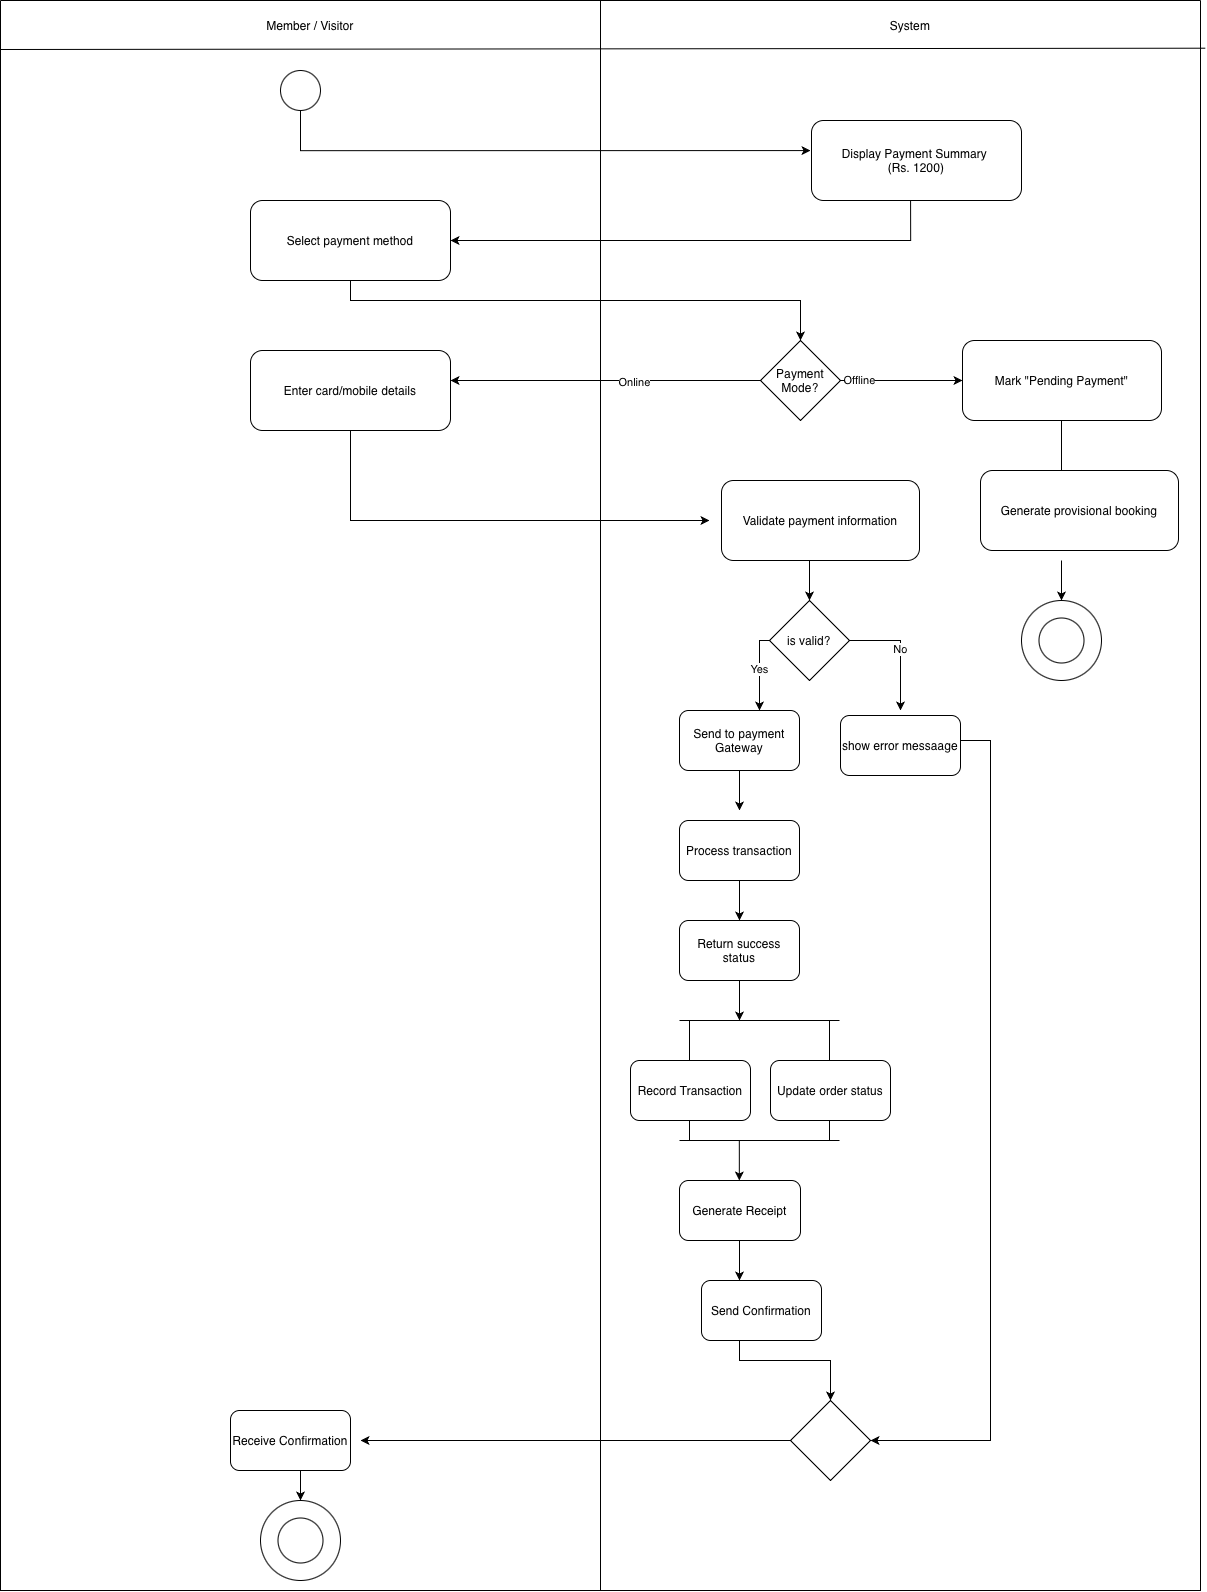

The diagram above was exported from draw.io. Its source (the exported page's mxGraphModel, read from the mxfile embedded in the PNG):
<mxGraphModel dx="1455" dy="968" grid="1" gridSize="10" guides="1" tooltips="1" connect="1" arrows="1" fold="1" page="1" pageScale="1" pageWidth="827" pageHeight="1169" math="0" shadow="0">
  <root>
    <mxCell id="0" />
    <mxCell id="1" parent="0" />
    <mxCell id="8tqnWzKojnHSuG5Rm20Z-181" parent="1" style="swimlane;startSize=0;" value="" vertex="1">
      <mxGeometry height="1590" width="1200" x="470" y="750" as="geometry" />
    </mxCell>
    <mxCell id="8tqnWzKojnHSuG5Rm20Z-182" edge="1" parent="8tqnWzKojnHSuG5Rm20Z-181" style="endArrow=none;html=1;rounded=0;entryX=1.004;entryY=0.03;entryDx=0;entryDy=0;entryPerimeter=0;" target="8tqnWzKojnHSuG5Rm20Z-181" value="">
      <mxGeometry height="50" relative="1" width="50" as="geometry">
        <mxPoint y="49" as="sourcePoint" />
        <mxPoint x="560" y="49" as="targetPoint" />
      </mxGeometry>
    </mxCell>
    <mxCell id="8tqnWzKojnHSuG5Rm20Z-183" parent="8tqnWzKojnHSuG5Rm20Z-181" style="text;html=1;whiteSpace=wrap;strokeColor=none;fillColor=none;align=center;verticalAlign=middle;rounded=0;" value="Member / Visitor" vertex="1">
      <mxGeometry height="30" width="100" x="260" y="10" as="geometry" />
    </mxCell>
    <mxCell id="8tqnWzKojnHSuG5Rm20Z-184" parent="8tqnWzKojnHSuG5Rm20Z-181" style="text;html=1;whiteSpace=wrap;strokeColor=none;fillColor=none;align=center;verticalAlign=middle;rounded=0;" value="System" vertex="1">
      <mxGeometry height="30" width="60" x="880" y="10" as="geometry" />
    </mxCell>
    <mxCell id="8tqnWzKojnHSuG5Rm20Z-185" edge="1" parent="8tqnWzKojnHSuG5Rm20Z-181" source="8tqnWzKojnHSuG5Rm20Z-186" style="edgeStyle=orthogonalEdgeStyle;rounded=0;orthogonalLoop=1;jettySize=auto;html=1;">
      <mxGeometry relative="1" as="geometry">
        <Array as="points">
          <mxPoint x="300" y="150" />
        </Array>
        <mxPoint x="810" y="150.07692307692287" as="targetPoint" />
      </mxGeometry>
    </mxCell>
    <mxCell id="8tqnWzKojnHSuG5Rm20Z-186" parent="8tqnWzKojnHSuG5Rm20Z-181" style="ellipse;whiteSpace=wrap;html=1;aspect=fixed;fillStyle=solid;" value="" vertex="1">
      <mxGeometry height="40" width="40" x="280" y="70" as="geometry" />
    </mxCell>
    <mxCell id="8tqnWzKojnHSuG5Rm20Z-187" edge="1" parent="8tqnWzKojnHSuG5Rm20Z-181" style="edgeStyle=orthogonalEdgeStyle;rounded=0;orthogonalLoop=1;jettySize=auto;html=1;entryX=1;entryY=0.5;entryDx=0;entryDy=0;">
      <mxGeometry relative="1" as="geometry">
        <Array as="points">
          <mxPoint x="910" y="240" />
        </Array>
        <mxPoint x="910.0769230769229" y="200" as="sourcePoint" />
        <mxPoint x="450" y="240" as="targetPoint" />
      </mxGeometry>
    </mxCell>
    <mxCell id="8tqnWzKojnHSuG5Rm20Z-188" edge="1" parent="8tqnWzKojnHSuG5Rm20Z-181" style="edgeStyle=orthogonalEdgeStyle;rounded=0;orthogonalLoop=1;jettySize=auto;html=1;entryX=0.5;entryY=0;entryDx=0;entryDy=0;" target="8tqnWzKojnHSuG5Rm20Z-191" value="">
      <mxGeometry relative="1" as="geometry">
        <Array as="points">
          <mxPoint x="350" y="300" />
          <mxPoint x="800" y="300" />
        </Array>
        <mxPoint x="349.99999999999955" y="280" as="sourcePoint" />
      </mxGeometry>
    </mxCell>
    <mxCell id="8tqnWzKojnHSuG5Rm20Z-189" edge="1" parent="8tqnWzKojnHSuG5Rm20Z-181" source="8tqnWzKojnHSuG5Rm20Z-191" style="edgeStyle=orthogonalEdgeStyle;rounded=0;orthogonalLoop=1;jettySize=auto;html=1;entryX=0;entryY=0.5;entryDx=0;entryDy=0;" target="8tqnWzKojnHSuG5Rm20Z-225" value="">
      <mxGeometry relative="1" as="geometry">
        <mxPoint x="920" y="380" as="targetPoint" />
      </mxGeometry>
    </mxCell>
    <mxCell id="8tqnWzKojnHSuG5Rm20Z-190" connectable="0" parent="8tqnWzKojnHSuG5Rm20Z-189" style="edgeLabel;html=1;align=center;verticalAlign=middle;resizable=0;points=[];" value="Offline" vertex="1">
      <mxGeometry relative="1" x="-0.7207" y="1" as="geometry">
        <mxPoint x="1" as="offset" />
      </mxGeometry>
    </mxCell>
    <mxCell id="8tqnWzKojnHSuG5Rm20Z-191" parent="8tqnWzKojnHSuG5Rm20Z-181" style="rhombus;whiteSpace=wrap;html=1;rounded=0;" value="Payment Mode?" vertex="1">
      <mxGeometry height="80" width="80" x="760" y="340" as="geometry" />
    </mxCell>
    <mxCell id="8tqnWzKojnHSuG5Rm20Z-192" edge="1" parent="8tqnWzKojnHSuG5Rm20Z-181" style="edgeStyle=orthogonalEdgeStyle;rounded=0;orthogonalLoop=1;jettySize=auto;html=1;" value="">
      <mxGeometry relative="1" as="geometry">
        <mxPoint x="1061" y="410" as="sourcePoint" />
        <mxPoint x="1061" y="480" as="targetPoint" />
      </mxGeometry>
    </mxCell>
    <mxCell id="8tqnWzKojnHSuG5Rm20Z-193" edge="1" parent="8tqnWzKojnHSuG5Rm20Z-181" style="edgeStyle=orthogonalEdgeStyle;rounded=0;orthogonalLoop=1;jettySize=auto;html=1;" target="8tqnWzKojnHSuG5Rm20Z-197" value="">
      <mxGeometry relative="1" as="geometry">
        <mxPoint x="809" y="560" as="sourcePoint" />
      </mxGeometry>
    </mxCell>
    <mxCell id="8tqnWzKojnHSuG5Rm20Z-194" edge="1" parent="8tqnWzKojnHSuG5Rm20Z-181" source="8tqnWzKojnHSuG5Rm20Z-197" style="edgeStyle=orthogonalEdgeStyle;rounded=0;orthogonalLoop=1;jettySize=auto;html=1;" value="">
      <mxGeometry relative="1" as="geometry">
        <Array as="points">
          <mxPoint x="759" y="640" />
        </Array>
        <mxPoint x="759" y="710" as="targetPoint" />
      </mxGeometry>
    </mxCell>
    <mxCell id="8tqnWzKojnHSuG5Rm20Z-195" connectable="0" parent="8tqnWzKojnHSuG5Rm20Z-194" style="edgeLabel;html=1;align=center;verticalAlign=middle;resizable=0;points=[];" value="Yes" vertex="1">
      <mxGeometry relative="1" x="-0.0563" y="-1" as="geometry">
        <mxPoint as="offset" />
      </mxGeometry>
    </mxCell>
    <mxCell id="8tqnWzKojnHSuG5Rm20Z-196" edge="1" parent="8tqnWzKojnHSuG5Rm20Z-181" source="8tqnWzKojnHSuG5Rm20Z-197" style="edgeStyle=orthogonalEdgeStyle;rounded=0;orthogonalLoop=1;jettySize=auto;html=1;entryX=0.5;entryY=0;entryDx=0;entryDy=0;" value="No">
      <mxGeometry relative="1" as="geometry">
        <Array as="points">
          <mxPoint x="900" y="640" />
        </Array>
        <mxPoint x="900" y="710" as="targetPoint" />
      </mxGeometry>
    </mxCell>
    <mxCell id="8tqnWzKojnHSuG5Rm20Z-197" parent="8tqnWzKojnHSuG5Rm20Z-181" style="rhombus;whiteSpace=wrap;html=1;rounded=0;" value="is valid?" vertex="1">
      <mxGeometry height="80" width="80" x="769" y="600" as="geometry" />
    </mxCell>
    <mxCell id="8tqnWzKojnHSuG5Rm20Z-198" edge="1" parent="8tqnWzKojnHSuG5Rm20Z-181" style="edgeStyle=orthogonalEdgeStyle;rounded=0;orthogonalLoop=1;jettySize=auto;html=1;" value="">
      <mxGeometry relative="1" as="geometry">
        <mxPoint x="739" y="770" as="sourcePoint" />
        <mxPoint x="739" y="810" as="targetPoint" />
      </mxGeometry>
    </mxCell>
    <mxCell id="8tqnWzKojnHSuG5Rm20Z-199" edge="1" parent="8tqnWzKojnHSuG5Rm20Z-181" style="edgeStyle=orthogonalEdgeStyle;rounded=0;orthogonalLoop=1;jettySize=auto;html=1;entryX=1;entryY=0.5;entryDx=0;entryDy=0;" target="8tqnWzKojnHSuG5Rm20Z-217">
      <mxGeometry relative="1" as="geometry">
        <Array as="points">
          <mxPoint x="990" y="740" />
          <mxPoint x="990" y="1440" />
        </Array>
        <mxPoint x="960" y="740" as="sourcePoint" />
      </mxGeometry>
    </mxCell>
    <mxCell id="8tqnWzKojnHSuG5Rm20Z-200" edge="1" parent="8tqnWzKojnHSuG5Rm20Z-181" style="edgeStyle=orthogonalEdgeStyle;rounded=0;orthogonalLoop=1;jettySize=auto;html=1;" value="">
      <mxGeometry relative="1" as="geometry">
        <mxPoint x="739" y="870" as="sourcePoint" />
        <mxPoint x="739" y="920" as="targetPoint" />
      </mxGeometry>
    </mxCell>
    <mxCell id="8tqnWzKojnHSuG5Rm20Z-201" edge="1" parent="8tqnWzKojnHSuG5Rm20Z-181" style="edgeStyle=orthogonalEdgeStyle;rounded=0;orthogonalLoop=1;jettySize=auto;html=1;">
      <mxGeometry relative="1" as="geometry">
        <mxPoint x="739" y="980" as="sourcePoint" />
        <mxPoint x="739" y="1020" as="targetPoint" />
      </mxGeometry>
    </mxCell>
    <mxCell id="8tqnWzKojnHSuG5Rm20Z-202" edge="1" parent="8tqnWzKojnHSuG5Rm20Z-181" style="endArrow=none;html=1;rounded=0;" value="">
      <mxGeometry height="50" relative="1" width="50" as="geometry">
        <mxPoint x="679" y="1020" as="sourcePoint" />
        <mxPoint x="839" y="1020" as="targetPoint" />
      </mxGeometry>
    </mxCell>
    <mxCell id="8tqnWzKojnHSuG5Rm20Z-203" edge="1" parent="8tqnWzKojnHSuG5Rm20Z-181" style="endArrow=none;html=1;rounded=0;" value="">
      <mxGeometry height="50" relative="1" width="50" as="geometry">
        <mxPoint x="689" y="1060" as="sourcePoint" />
        <mxPoint x="689" y="1020" as="targetPoint" />
      </mxGeometry>
    </mxCell>
    <mxCell id="8tqnWzKojnHSuG5Rm20Z-204" edge="1" parent="8tqnWzKojnHSuG5Rm20Z-181" style="endArrow=none;html=1;rounded=0;" value="">
      <mxGeometry height="50" relative="1" width="50" as="geometry">
        <mxPoint x="829" y="1060" as="sourcePoint" />
        <mxPoint x="829" y="1020" as="targetPoint" />
      </mxGeometry>
    </mxCell>
    <mxCell id="8tqnWzKojnHSuG5Rm20Z-205" edge="1" parent="8tqnWzKojnHSuG5Rm20Z-181" style="endArrow=none;html=1;rounded=0;" value="">
      <mxGeometry height="50" relative="1" width="50" as="geometry">
        <mxPoint x="679" y="1140" as="sourcePoint" />
        <mxPoint x="839" y="1140" as="targetPoint" />
      </mxGeometry>
    </mxCell>
    <mxCell id="8tqnWzKojnHSuG5Rm20Z-206" edge="1" parent="8tqnWzKojnHSuG5Rm20Z-181" style="endArrow=none;html=1;rounded=0;" value="">
      <mxGeometry height="50" relative="1" width="50" as="geometry">
        <mxPoint x="689" y="1140" as="sourcePoint" />
        <mxPoint x="689" y="1120" as="targetPoint" />
      </mxGeometry>
    </mxCell>
    <mxCell id="8tqnWzKojnHSuG5Rm20Z-207" edge="1" parent="8tqnWzKojnHSuG5Rm20Z-181" style="endArrow=none;html=1;rounded=0;" value="">
      <mxGeometry height="50" relative="1" width="50" as="geometry">
        <mxPoint x="829" y="1140" as="sourcePoint" />
        <mxPoint x="829" y="1120" as="targetPoint" />
      </mxGeometry>
    </mxCell>
    <mxCell id="8tqnWzKojnHSuG5Rm20Z-208" edge="1" parent="8tqnWzKojnHSuG5Rm20Z-181" style="edgeStyle=orthogonalEdgeStyle;rounded=0;orthogonalLoop=1;jettySize=auto;html=1;">
      <mxGeometry relative="1" as="geometry">
        <mxPoint x="738.82" y="1140" as="sourcePoint" />
        <mxPoint x="738.82" y="1180" as="targetPoint" />
      </mxGeometry>
    </mxCell>
    <mxCell id="8tqnWzKojnHSuG5Rm20Z-209" edge="1" parent="8tqnWzKojnHSuG5Rm20Z-181" style="edgeStyle=orthogonalEdgeStyle;rounded=0;orthogonalLoop=1;jettySize=auto;html=1;" value="">
      <mxGeometry relative="1" as="geometry">
        <mxPoint x="739" y="1240" as="sourcePoint" />
        <mxPoint x="739" y="1280" as="targetPoint" />
      </mxGeometry>
    </mxCell>
    <mxCell id="8tqnWzKojnHSuG5Rm20Z-210" edge="1" parent="8tqnWzKojnHSuG5Rm20Z-181" style="edgeStyle=orthogonalEdgeStyle;rounded=0;orthogonalLoop=1;jettySize=auto;html=1;" target="8tqnWzKojnHSuG5Rm20Z-217" value="">
      <mxGeometry relative="1" as="geometry">
        <Array as="points">
          <mxPoint x="739" y="1360" />
          <mxPoint x="830" y="1360" />
        </Array>
        <mxPoint x="739" y="1340" as="sourcePoint" />
      </mxGeometry>
    </mxCell>
    <mxCell id="8tqnWzKojnHSuG5Rm20Z-211" edge="1" parent="8tqnWzKojnHSuG5Rm20Z-181" style="edgeStyle=orthogonalEdgeStyle;rounded=0;orthogonalLoop=1;jettySize=auto;html=1;entryX=0.5;entryY=0;entryDx=0;entryDy=0;" target="8tqnWzKojnHSuG5Rm20Z-218" value="">
      <mxGeometry relative="1" as="geometry">
        <mxPoint x="300" y="1470" as="sourcePoint" />
      </mxGeometry>
    </mxCell>
    <mxCell id="8tqnWzKojnHSuG5Rm20Z-212" edge="1" parent="8tqnWzKojnHSuG5Rm20Z-181" style="edgeStyle=orthogonalEdgeStyle;rounded=0;orthogonalLoop=1;jettySize=auto;html=1;" target="8tqnWzKojnHSuG5Rm20Z-213" value="">
      <mxGeometry relative="1" as="geometry">
        <mxPoint x="1061" y="560" as="sourcePoint" />
      </mxGeometry>
    </mxCell>
    <mxCell id="8tqnWzKojnHSuG5Rm20Z-213" parent="8tqnWzKojnHSuG5Rm20Z-181" style="ellipse;whiteSpace=wrap;html=1;rounded=0;" value="" vertex="1">
      <mxGeometry height="80" width="80" x="1021" y="600" as="geometry" />
    </mxCell>
    <mxCell id="8tqnWzKojnHSuG5Rm20Z-214" parent="8tqnWzKojnHSuG5Rm20Z-181" style="ellipse;whiteSpace=wrap;html=1;aspect=fixed;fillStyle=solid;" value="" vertex="1">
      <mxGeometry height="45" width="45" x="1038.5" y="617.5" as="geometry" />
    </mxCell>
    <mxCell id="8tqnWzKojnHSuG5Rm20Z-215" edge="1" parent="8tqnWzKojnHSuG5Rm20Z-181" style="edgeStyle=orthogonalEdgeStyle;rounded=0;orthogonalLoop=1;jettySize=auto;html=1;entryX=0;entryY=0.5;entryDx=0;entryDy=0;">
      <mxGeometry relative="1" as="geometry">
        <Array as="points">
          <mxPoint x="350" y="520" />
        </Array>
        <mxPoint x="349.99999999999955" y="430" as="sourcePoint" />
        <mxPoint x="709" y="520" as="targetPoint" />
      </mxGeometry>
    </mxCell>
    <mxCell id="8tqnWzKojnHSuG5Rm20Z-216" edge="1" parent="8tqnWzKojnHSuG5Rm20Z-181" source="8tqnWzKojnHSuG5Rm20Z-217" style="edgeStyle=orthogonalEdgeStyle;rounded=0;orthogonalLoop=1;jettySize=auto;html=1;entryX=1;entryY=0.5;entryDx=0;entryDy=0;">
      <mxGeometry relative="1" as="geometry">
        <mxPoint x="360" y="1440" as="targetPoint" />
      </mxGeometry>
    </mxCell>
    <mxCell id="8tqnWzKojnHSuG5Rm20Z-217" parent="8tqnWzKojnHSuG5Rm20Z-181" style="rhombus;whiteSpace=wrap;html=1;rounded=0;" value="" vertex="1">
      <mxGeometry height="80" width="80" x="790" y="1400" as="geometry" />
    </mxCell>
    <mxCell id="8tqnWzKojnHSuG5Rm20Z-218" parent="8tqnWzKojnHSuG5Rm20Z-181" style="ellipse;whiteSpace=wrap;html=1;rounded=0;" value="" vertex="1">
      <mxGeometry height="80" width="80" x="260" y="1500" as="geometry" />
    </mxCell>
    <mxCell id="8tqnWzKojnHSuG5Rm20Z-219" parent="8tqnWzKojnHSuG5Rm20Z-181" style="ellipse;whiteSpace=wrap;html=1;aspect=fixed;fillStyle=solid;" value="" vertex="1">
      <mxGeometry height="45" width="45" x="277.5" y="1517.5" as="geometry" />
    </mxCell>
    <mxCell id="8tqnWzKojnHSuG5Rm20Z-220" parent="8tqnWzKojnHSuG5Rm20Z-181" style="rounded=1;whiteSpace=wrap;html=1;" value="Select payment method" vertex="1">
      <mxGeometry height="80" width="200" x="250" y="200" as="geometry" />
    </mxCell>
    <mxCell id="8tqnWzKojnHSuG5Rm20Z-221" edge="1" parent="8tqnWzKojnHSuG5Rm20Z-181" source="8tqnWzKojnHSuG5Rm20Z-191" style="edgeStyle=orthogonalEdgeStyle;rounded=0;orthogonalLoop=1;jettySize=auto;html=1;exitX=0;exitY=0.5;exitDx=0;exitDy=0;" target="8tqnWzKojnHSuG5Rm20Z-223" value="">
      <mxGeometry relative="1" as="geometry">
        <Array as="points">
          <mxPoint x="530" y="380" />
          <mxPoint x="530" y="380" />
        </Array>
        <mxPoint x="1290" y="390" as="sourcePoint" />
        <mxPoint x="980.0000000000005" y="390" as="targetPoint" />
      </mxGeometry>
    </mxCell>
    <mxCell id="8tqnWzKojnHSuG5Rm20Z-222" connectable="0" parent="8tqnWzKojnHSuG5Rm20Z-221" style="edgeLabel;html=1;align=center;verticalAlign=middle;resizable=0;points=[];" value="Online" vertex="1">
      <mxGeometry relative="1" x="-0.1817" y="1" as="geometry">
        <mxPoint as="offset" />
      </mxGeometry>
    </mxCell>
    <mxCell id="8tqnWzKojnHSuG5Rm20Z-223" parent="8tqnWzKojnHSuG5Rm20Z-181" style="rounded=1;whiteSpace=wrap;html=1;" value="Enter card/mobile details" vertex="1">
      <mxGeometry height="80" width="200" x="250" y="350" as="geometry" />
    </mxCell>
    <mxCell id="8tqnWzKojnHSuG5Rm20Z-224" parent="8tqnWzKojnHSuG5Rm20Z-181" style="rounded=1;whiteSpace=wrap;html=1;" value="Display Payment Summary&amp;nbsp;&lt;div&gt;(Rs. 1200)&lt;/div&gt;" vertex="1">
      <mxGeometry height="80" width="210" x="811" y="120" as="geometry" />
    </mxCell>
    <mxCell id="8tqnWzKojnHSuG5Rm20Z-225" parent="8tqnWzKojnHSuG5Rm20Z-181" style="rounded=1;whiteSpace=wrap;html=1;" value="Mark &quot;Pending Payment&quot;" vertex="1">
      <mxGeometry height="80" width="199" x="962" y="340" as="geometry" />
    </mxCell>
    <mxCell id="8tqnWzKojnHSuG5Rm20Z-226" parent="8tqnWzKojnHSuG5Rm20Z-181" style="rounded=1;whiteSpace=wrap;html=1;" value="Validate payment information" vertex="1">
      <mxGeometry height="80" width="198" x="721" y="480" as="geometry" />
    </mxCell>
    <mxCell id="8tqnWzKojnHSuG5Rm20Z-227" parent="8tqnWzKojnHSuG5Rm20Z-181" style="rounded=1;whiteSpace=wrap;html=1;" value="Generate provisional booking" vertex="1">
      <mxGeometry height="80" width="198" x="980" y="470" as="geometry" />
    </mxCell>
    <mxCell id="8tqnWzKojnHSuG5Rm20Z-228" parent="8tqnWzKojnHSuG5Rm20Z-181" style="rounded=1;whiteSpace=wrap;html=1;" value="Send to payment Gateway" vertex="1">
      <mxGeometry height="60" width="120" x="679" y="710" as="geometry" />
    </mxCell>
    <mxCell id="8tqnWzKojnHSuG5Rm20Z-229" parent="8tqnWzKojnHSuG5Rm20Z-181" style="rounded=1;whiteSpace=wrap;html=1;" value="show error messaage" vertex="1">
      <mxGeometry height="60" width="120" x="840" y="715" as="geometry" />
    </mxCell>
    <mxCell id="8tqnWzKojnHSuG5Rm20Z-230" parent="8tqnWzKojnHSuG5Rm20Z-181" style="rounded=1;whiteSpace=wrap;html=1;" value="Process transaction" vertex="1">
      <mxGeometry height="60" width="120" x="679" y="820" as="geometry" />
    </mxCell>
    <mxCell id="8tqnWzKojnHSuG5Rm20Z-231" parent="8tqnWzKojnHSuG5Rm20Z-181" style="rounded=1;whiteSpace=wrap;html=1;" value="Return success status" vertex="1">
      <mxGeometry height="60" width="120" x="679" y="920" as="geometry" />
    </mxCell>
    <mxCell id="8tqnWzKojnHSuG5Rm20Z-232" parent="8tqnWzKojnHSuG5Rm20Z-181" style="rounded=1;whiteSpace=wrap;html=1;" value="Record Transaction" vertex="1">
      <mxGeometry height="60" width="120" x="630" y="1060" as="geometry" />
    </mxCell>
    <mxCell id="8tqnWzKojnHSuG5Rm20Z-233" parent="8tqnWzKojnHSuG5Rm20Z-181" style="rounded=1;whiteSpace=wrap;html=1;" value="Update order status" vertex="1">
      <mxGeometry height="60" width="120" x="770" y="1060" as="geometry" />
    </mxCell>
    <mxCell id="8tqnWzKojnHSuG5Rm20Z-234" parent="8tqnWzKojnHSuG5Rm20Z-181" style="rounded=1;whiteSpace=wrap;html=1;" value="Generate Receipt" vertex="1">
      <mxGeometry height="60" width="121" x="679" y="1180" as="geometry" />
    </mxCell>
    <mxCell id="8tqnWzKojnHSuG5Rm20Z-235" parent="8tqnWzKojnHSuG5Rm20Z-181" style="rounded=1;whiteSpace=wrap;html=1;" value="Send Confirmation" vertex="1">
      <mxGeometry height="60" width="120" x="701" y="1280" as="geometry" />
    </mxCell>
    <mxCell id="8tqnWzKojnHSuG5Rm20Z-236" parent="8tqnWzKojnHSuG5Rm20Z-181" style="rounded=1;whiteSpace=wrap;html=1;" value="Receive Confirmation" vertex="1">
      <mxGeometry height="60" width="120" x="230" y="1410" as="geometry" />
    </mxCell>
    <mxCell id="8tqnWzKojnHSuG5Rm20Z-237" edge="1" parent="1" source="8tqnWzKojnHSuG5Rm20Z-181" style="endArrow=none;html=1;rounded=0;exitX=0.5;exitY=1;exitDx=0;exitDy=0;entryX=0.5;entryY=0;entryDx=0;entryDy=0;" target="8tqnWzKojnHSuG5Rm20Z-181" value="">
      <mxGeometry height="50" relative="1" width="50" as="geometry">
        <mxPoint x="1430" y="620" as="sourcePoint" />
        <mxPoint x="1480" y="570" as="targetPoint" />
      </mxGeometry>
    </mxCell>
  </root>
</mxGraphModel>